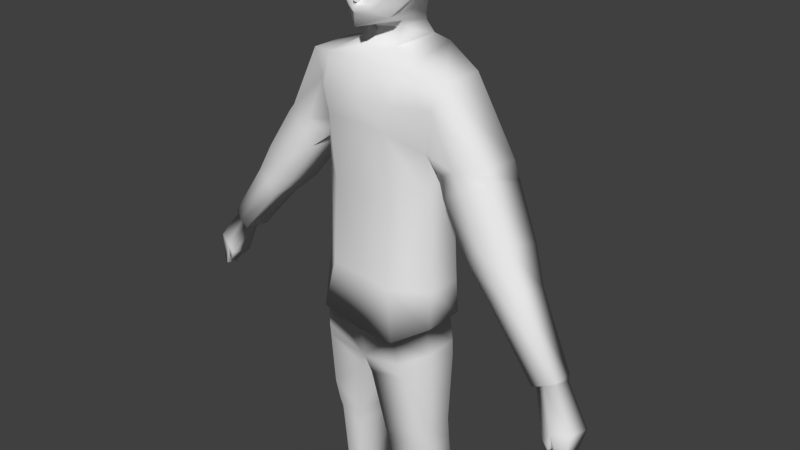 # Source: will.blend  (saved by Blender 2.72.0; exported with 4.5.12 LTS)
import bpy
from mathutils import Matrix  # noqa: F401  (used for matrix-valued properties, if any)

bpy.ops.wm.read_factory_settings(use_empty=True)
scene = bpy.context.scene
scene.name = 'Scene'

# ---- collections
col_collection_1 = bpy.data.collections.new('Collection 1'); scene.collection.children.link(col_collection_1)

# ---- materials (node trees are filled in below, after node groups)
mat_material = bpy.data.materials.new('Material')
mat_material.alpha_threshold = 0.0
mat_material.use_transparent_shadow = False
mat_material.roughness = 0.5
mat_material.line_color = (0.0, 0.0, 0.0, 1.0)

# ---- material node trees

# ---- world
world_world = bpy.data.worlds.new('World'); scene.world = world_world
world_world.color = (0.05088, 0.05088, 0.05088)
world_world.use_sun_shadow = False
world_world.sun_shadow_jitter_overblur = 0.0
world_world.cycles.sampling_method = 'MANUAL'
world_world.cycles.sample_map_resolution = 256

# ---- cameras
cam_camera = bpy.data.cameras.new('Camera')
cam_camera.clip_end = 100.0
cam_camera.lens = 35.0
cam_camera.sensor_width = 32.0
cam_camera.sensor_height = 18.0
cam_camera.ortho_scale = 7.314
cam_camera.dof.focus_distance = 0.0
cam_camera.dof.aperture_fstop = 128.0

# ---- meshes
me_cube = bpy.data.meshes.new('Cube')
me_cube.from_pydata([(0.9567, 0.07487, -0.2084), (0.9986, 0.4969, -0.1603), (0.904, 0.1008, 1.0), (0.9144, 0.517, 1.048), (0.3917, 0.8686, -0.1722), (0.3694, 0.8492, 0.9871), (0.5116, -0.2323, -0.2203), (0.483, -0.1623, 0.939), (0.9942, 0.02786, -0.7059), (1.007, 0.5256, -0.6483), (0.5008, 0.977, -0.7529), (0.648, -0.3213, -0.9088), (0.9536, 0.07177, -1.129), (0.9573, 0.488, -1.08), (0.4705, 0.8686, -1.337), (0.6898, -0.2354, -1.264), (0.09231, -0.1733, -1.698), (0.9666, 0.09889, -1.348), (0.9703, 0.4836, -1.299), (0.1323, 0.8763, -1.669), (0.7313, -0.1944, -1.474), (0.4624, 0.8505, -1.567), (0.2741, -0.102, -2.593), (0.9805, 0.04857, -2.352), (0.9862, 0.3966, -2.302), (0.2827, 0.7012, -2.556), (0.7962, -0.102, -2.353), (0.6048, 0.7045, -2.254), (0.3203, -0.0549, -2.876), (0.9805, 0.1295, -2.901), (1.001, 0.4297, -2.846), (0.3004, 0.6251, -2.812), (0.7672, -0.001855, -2.894), (0.684, 0.6055, -2.841), (0.4801, 0.03654, -4.524), (0.9637, 0.2285, -4.525), (0.9233, 0.4196, -4.464), (0.4718, 0.5683, -4.526), (0.7162, 0.06963, -4.517), (0.5802, 0.5825, -4.489), (0.4765, 0.1263, -4.778), (0.9453, 0.2474, -4.779), (0.933, 0.4345, -4.779), (0.4773, 0.5743, -4.758), (0.6721, 0.572, -4.769), (0.7425, 0.1171, -4.773), (0.4693, 0.2003, -4.931), (0.9479, 0.1629, -5.017), (0.8703, 0.3993, -5.333), (0.663, 0.4591, -5.338), (0.3106, 0.2644, 2.942), (0.736, 0.2017, -4.928), (0.5017, 0.00499, -4.957), (0.9457, 0.02128, -5.097), (0.9118, -0.009286, -5.356), (0.4903, 0.04912, -5.36), (0.3262, 0.6292, 2.965), (0.6998, -0.06431, -4.954), (0.3477, 0.5956, 3.072), (0.4912, -0.2954, -5.102), (0.9176, -0.2501, -5.145), (0.8783, -0.3317, -5.355), (0.4622, -0.2984, -5.364), (0.3158, 0.2373, 3.018), (0.646, -0.3227, -5.013), (0.4039, -0.4481, -5.276), (0.9042, -0.4541, -5.207), (0.8729, -0.521, -5.368), (0.4229, -0.4868, -5.363), (0.7048, -0.4782, -5.166), (0.9715, 0.1223, -2.659), (0.681, 0.6528, -2.661), (0.7774, -0.05186, -2.68), (0.2954, -0.08451, -2.694), (0.9796, 0.43, -2.666), (0.2955, 0.6769, -2.681), (0.8504, 0.1008, 1.596), (0.8367, 0.6411, 1.644), (0.3631, 0.8686, 1.89), (0.483, -0.2323, 1.842), (0.9473, 0.05943, 2.134), (0.9467, 0.6411, 2.172), (0.3912, 0.8686, 2.354), (0.5664, -0.2323, 2.175), (1.122, 0.1008, 2.482), (1.129, 0.6411, 2.52), (0.4794, 0.8686, 2.705), (0.5992, -0.08376, 2.561), (0.3036, 0.781, 2.785), (0.3181, 0.1646, 2.737), (1.041, 0.1155, 1.348), (1.07, 0.6558, 1.389), (1.293, 0.07417, 1.502), (1.322, 0.6558, 1.526), (1.672, 0.1155, 1.591), (1.706, 0.6558, 1.61), (1.197, 0.03348, 1.148), (1.218, 0.5684, 1.06), (1.418, 0.04153, 1.348), (1.442, 0.6126, 1.234), (1.775, 0.1196, 1.488), (1.805, 0.6493, 1.379), (1.656, -0.05788, 0.5472), (1.682, 0.4307, 0.4683), (1.842, -0.05053, 0.7462), (1.872, 0.4709, 0.6438), (2.156, 0.02078, 0.9007), (2.192, 0.5045, 0.8036), (2.801, 0.1648, -0.4764), (2.742, -0.1418, -0.551), (2.642, 0.1503, -0.5367), (3.002, 0.1838, -0.3999), (2.874, -0.1385, -0.47), (3.034, -0.09695, -0.3676), (2.016, -0.08117, 0.2129), (2.031, 0.2989, 0.1502), (2.172, -0.07545, 0.3559), (2.19, 0.3302, 0.2747), (2.426, -0.01997, 0.4567), (2.447, 0.3563, 0.3791), (2.785, -0.1112, -0.5435), (2.794, 0.1025, -0.5788), (2.873, -0.108, -0.4631), (2.883, 0.1201, -0.5088), (3.015, -0.07679, -0.4065), (3.028, 0.1348, -0.4501), (3.01, -0.2568, -1.04), (3.022, 0.04541, -1.09), (3.118, -0.2629, -0.9193), (3.137, 0.06471, -0.9876), (3.336, -0.2082, -0.8466), (3.353, 0.09109, -0.9083), (3.068, -0.25, -1.167), (3.061, -0.1866, -1.193), (3.113, -0.2545, -1.137), (3.108, -0.1832, -1.179), (3.309, -0.2243, -1.313), (3.301, -0.06073, -1.347), (3.21, -0.07321, -1.329), (3.22, -0.2452, -1.298), (0.6183, -0.2763, -0.8809), (0.4772, 0.9174, -0.7773), (0.9007, 0.04759, -0.6706), (0.8898, 0.5031, -0.668), (0.3492, 0.64, 3.2), (0.3467, 0.03094, 3.085), (0.2025, -0.1039, 3.171), (0.4086, 0.7607, 3.47), (0.4677, 0.1684, 3.47), (0.4485, 0.7258, 3.747), (0.4956, 0.1865, 3.696), (0.1086, -0.09134, 3.345), (0.1899, -0.138, 3.234), (0.09392, -0.1419, 3.403), (0.1126, -0.1295, 3.297), (0.08183, -0.07163, 3.71), (0.5584, 0.07366, 4.081), (0.5146, 0.7469, 4.105), (0.4024, 0.1082, 3.193), (0.3397, 0.09546, 4.307), (0.342, 0.3763, 4.332), (0.1801, -0.1283, 3.217), (0.1683, -0.1168, 3.203), (0.1549, -0.1037, 3.192), (0.1403, -0.08946, 3.184), (0.125, -0.07456, 3.18), (0.1094, -0.05941, 3.18), (0.09396, -0.04449, 3.184), (0.0792, -0.03024, 3.191), (0.06553, -0.01709, 3.202), (-0.9567, 0.07487, -0.2084), (-0.9986, 0.4969, -0.1603), (-0.904, 0.1008, 1.0), (-0.9144, 0.517, 1.048), (-0.3917, 0.8686, -0.1722), (-0.3694, 0.8492, 0.9871), (-0.5116, -0.2323, -0.2203), (-0.483, -0.1623, 0.939), (-0.9942, 0.02786, -0.7059), (-1.007, 0.5256, -0.6483), (0.0, -0.2113, -1.462), (-0.5008, 0.977, -0.7529), (0.0, -0.2886, -1.009), (-0.648, -0.3213, -0.9088), (0.0, -0.1413, 0.939), (-0.9536, 0.07177, -1.129), (-0.9573, 0.488, -1.08), (0.0, -0.2113, -0.2203), (0.0, 0.8989, -1.434), (-0.4705, 0.8686, -1.337), (0.0, 1.021, -0.8758), (-0.6898, -0.2354, -1.264), (0.0, 0.8795, 0.9678), (0.0, 0.8989, -0.1915), (-0.09231, -0.1733, -1.698), (-0.9666, 0.09889, -1.348), (-0.9703, 0.4836, -1.299), (-0.1323, 0.8763, -1.669), (-0.7313, -0.1944, -1.474), (-0.4624, 0.8505, -1.567), (-0.2741, -0.102, -2.593), (-0.9805, 0.04857, -2.352), (-0.9862, 0.3966, -2.302), (-0.2827, 0.7012, -2.556), (-0.7962, -0.102, -2.353), (-0.6048, 0.7045, -2.254), (-0.3203, -0.0549, -2.876), (-0.9805, 0.1295, -2.901), (-1.001, 0.4297, -2.846), (-0.3004, 0.6251, -2.812), (-0.7672, -0.001855, -2.894), (-0.684, 0.6055, -2.841), (-0.4801, 0.03654, -4.524), (-0.9637, 0.2285, -4.525), (-0.9233, 0.4196, -4.464), (-0.4718, 0.5683, -4.526), (-0.7162, 0.06963, -4.517), (-0.5802, 0.5825, -4.489), (-0.4765, 0.1263, -4.778), (-0.9453, 0.2474, -4.779), (-0.933, 0.4345, -4.779), (-0.4773, 0.5743, -4.758), (-0.6721, 0.572, -4.769), (-0.7425, 0.1171, -4.773), (-0.4693, 0.2003, -4.931), (-0.9479, 0.1629, -5.017), (-0.8703, 0.3993, -5.333), (-0.663, 0.4591, -5.338), (-0.3106, 0.2644, 2.942), (-0.736, 0.2017, -4.928), (0.0, 0.6458, 3.056), (-0.5017, 0.00499, -4.957), (-0.9457, 0.02128, -5.097), (-0.9118, -0.009286, -5.356), (-0.4903, 0.04912, -5.36), (-0.3262, 0.6292, 2.965), (-0.6998, -0.06431, -4.954), (-0.3477, 0.5956, 3.072), (-0.4912, -0.2954, -5.102), (-0.9176, -0.2501, -5.145), (-0.8783, -0.3317, -5.355), (-0.4622, -0.2984, -5.364), (-0.3158, 0.2373, 3.018), (-0.646, -0.3227, -5.013), (0.0, 0.6595, 2.938), (-0.4039, -0.4481, -5.276), (-0.9042, -0.4541, -5.207), (-0.8729, -0.521, -5.368), (-0.4229, -0.4868, -5.363), (0.0, 0.1707, 2.909), (-0.7048, -0.4782, -5.166), (0.0, 0.1163, 2.954), (-0.9715, 0.1223, -2.659), (-0.681, 0.6528, -2.661), (-0.7774, -0.05186, -2.68), (-0.2954, -0.08451, -2.694), (-0.9796, 0.43, -2.666), (-0.2955, 0.6769, -2.681), (-0.8504, 0.1008, 1.596), (-0.8367, 0.6411, 1.644), (-0.3631, 0.8686, 1.89), (-0.483, -0.2323, 1.842), (0.0, -0.2113, 1.842), (0.0, 0.8989, 1.871), (-0.9473, 0.05943, 2.134), (-0.9467, 0.6411, 2.172), (-0.3912, 0.8686, 2.354), (-0.5664, -0.2323, 2.175), (0.0, -0.2113, 2.108), (0.0, 0.8989, 2.292), (-1.122, 0.1008, 2.482), (-1.129, 0.6411, 2.52), (-0.4794, 0.8686, 2.705), (-0.5992, -0.08376, 2.561), (0.0, -0.06273, 2.561), (0.0, 0.8989, 2.686), (-0.3036, 0.781, 2.785), (-0.3181, 0.1646, 2.737), (0.0, 0.07089, 2.737), (0.0, 0.8113, 2.766), (-1.041, 0.1155, 1.348), (-1.07, 0.6558, 1.389), (-1.293, 0.07417, 1.502), (-1.322, 0.6558, 1.526), (-1.672, 0.1155, 1.591), (-1.706, 0.6558, 1.61), (-1.197, 0.03348, 1.148), (-1.218, 0.5684, 1.06), (-1.418, 0.04153, 1.348), (-1.442, 0.6126, 1.234), (-1.775, 0.1196, 1.488), (-1.805, 0.6493, 1.379), (-1.656, -0.05788, 0.5472), (-1.682, 0.4307, 0.4683), (-1.842, -0.05053, 0.7462), (-1.872, 0.4709, 0.6438), (-2.156, 0.02078, 0.9007), (-2.192, 0.5045, 0.8036), (-2.801, 0.1648, -0.4764), (-2.742, -0.1418, -0.551), (-2.642, 0.1503, -0.5367), (-3.002, 0.1838, -0.3999), (-2.874, -0.1385, -0.47), (-3.034, -0.09695, -0.3676), (-2.016, -0.08117, 0.2129), (-2.031, 0.2989, 0.1502), (-2.172, -0.07545, 0.3559), (-2.19, 0.3302, 0.2747), (-2.426, -0.01997, 0.4567), (-2.447, 0.3563, 0.3791), (-2.785, -0.1112, -0.5435), (-2.794, 0.1025, -0.5788), (-2.873, -0.108, -0.4631), (-2.883, 0.1201, -0.5088), (-3.015, -0.07679, -0.4065), (-3.028, 0.1348, -0.4501), (-3.01, -0.2568, -1.04), (-3.022, 0.04541, -1.09), (-3.118, -0.2629, -0.9193), (-3.137, 0.06471, -0.9876), (-3.336, -0.2082, -0.8466), (-3.353, 0.09109, -0.9083), (-3.068, -0.25, -1.167), (-3.061, -0.1866, -1.193), (-3.113, -0.2545, -1.137), (-3.108, -0.1832, -1.179), (-3.309, -0.2243, -1.313), (-3.301, -0.06073, -1.347), (-3.21, -0.07321, -1.329), (-3.22, -0.2452, -1.298), (0.0, -0.2538, -0.9907), (0.0, -0.2543, -0.9864), (0.0, 0.9746, -0.8799), (-0.6183, -0.2763, -0.8809), (-0.4772, 0.9174, -0.7773), (-0.9007, 0.04759, -0.6706), (-0.8898, 0.5031, -0.668), (0.0, 0.6943, 3.131), (-0.3492, 0.64, 3.2), (-0.3467, 0.03094, 3.085), (0.0, -0.1917, 2.965), (0.0, -0.1818, 3.115), (-0.2025, -0.1039, 3.171), (0.0, -0.2095, 3.161), (0.0, 0.8275, 3.375), (-0.4086, 0.7607, 3.47), (0.0, -0.1399, 3.226), (0.0, -0.213, 3.271), (-0.4677, 0.1684, 3.47), (0.0, -0.12, 3.336), (0.0, -0.2422, 3.435), (0.0, 0.8742, 3.879), (-0.4485, 0.7258, 3.747), (-0.4956, 0.1865, 3.696), (0.0, -0.1266, 3.719), (-0.1086, -0.09134, 3.345), (-0.1899, -0.138, 3.234), (-0.09392, -0.1419, 3.403), (-0.1126, -0.1295, 3.297), (-0.08183, -0.07163, 3.71), (0.0, -0.1043, 4.151), (-0.5584, 0.07366, 4.081), (-0.5146, 0.7469, 4.105), (0.0, 0.789, 4.222), (-0.4024, 0.1082, 3.193), (0.0, 0.02102, 4.28), (-0.3397, 0.09546, 4.307), (-0.342, 0.3763, 4.332), (0.0, 0.6052, 4.389), (0.0, -0.1309, 3.233), (-0.1801, -0.1283, 3.217), (0.0, -0.1229, 3.242), (-0.1683, -0.1168, 3.203), (0.0, -0.1161, 3.253), (-0.1549, -0.1037, 3.192), (0.0, -0.1108, 3.266), (-0.1403, -0.08946, 3.184), (0.0, -0.1071, 3.28), (-0.125, -0.07456, 3.18), (0.0, -0.1052, 3.294), (-0.1094, -0.05941, 3.18), (0.0, -0.105, 3.309), (-0.09396, -0.04449, 3.184), (0.0, -0.1067, 3.324), (-0.0792, -0.03024, 3.191), (0.0, -0.1101, 3.338), (-0.06553, -0.01709, 3.202)], [(346, 344)], [(0, 2, 3, 1), (1, 3, 5, 4), (2, 0, 6, 7), (6, 0, 8, 11), (7, 6, 187, 184), (11, 8, 142, 140), (1, 4, 10, 9), (0, 1, 9, 8), (4, 5, 192, 193), (11, 140, 330, 331, 182), (10, 4, 193, 190), (9, 10, 141, 143), (6, 11, 182, 187), (142, 143, 13, 12), (141, 10, 190, 332), (19, 16, 22, 25), (188, 19, 21, 14), (21, 19, 25, 27), (16, 20, 26, 22), (188, 180, 16, 19), (71, 75, 31, 33), (180, 15, 20, 16), (15, 12, 17, 20), (12, 13, 18, 17), (20, 17, 23, 26), (17, 18, 24, 23), (33, 31, 37, 39), (75, 73, 28, 31), (73, 72, 32, 28), (72, 70, 29, 32), (70, 74, 30, 29), (31, 28, 34, 37), (28, 32, 38, 34), (32, 29, 35, 38), (29, 30, 36, 35), (279, 88, 56, 244), (37, 34, 40, 43), (34, 38, 45, 40), (38, 35, 41, 45), (35, 36, 42, 41), (89, 278, 249, 50), (43, 40, 46, 49), (40, 45, 51, 46), (45, 41, 47, 51), (68, 65, 69, 66, 67), (41, 42, 48, 47), (58, 63, 145, 144), (49, 46, 52, 55), (46, 51, 57, 52), (51, 47, 53, 57), (67, 61, 54, 48, 49, 55, 62, 68), (47, 48, 54, 53), (56, 50, 63, 58), (244, 56, 58, 230), (55, 52, 59, 62), (52, 57, 64, 59), (57, 53, 60, 64), (53, 54, 61, 60), (88, 89, 50, 56), (148, 158, 146), (62, 59, 65, 68), (59, 64, 69, 65), (64, 60, 66, 69), (50, 249, 251, 63), (60, 61, 67, 66), (230, 58, 144, 337), (25, 22, 73, 75), (27, 25, 75, 71), (23, 24, 74, 70), (22, 26, 72, 73), (26, 23, 70, 72), (192, 5, 78, 263), (7, 184, 262, 79), (2, 7, 79, 76), (5, 3, 77, 78), (3, 2, 76, 77), (263, 78, 82, 269), (79, 262, 268, 83), (76, 79, 83, 80), (78, 77, 81, 82), (95, 93, 99, 101), (269, 82, 86, 275), (83, 268, 274, 87), (80, 83, 87, 84), (82, 81, 85, 86), (85, 81, 93, 95), (84, 87, 86, 85), (86, 87, 89, 88), (275, 86, 88, 279), (87, 274, 278, 89), (80, 84, 94, 92), (84, 85, 95, 94), (81, 77, 91, 93), (76, 80, 92, 90), (77, 76, 90, 91), (101, 99, 105, 107), (92, 94, 100, 98), (94, 95, 101, 100), (93, 91, 97, 99), (90, 92, 98, 96), (91, 90, 96, 97), (113, 111, 125, 124), (98, 100, 106, 104), (100, 101, 107, 106), (99, 97, 103, 105), (96, 98, 104, 102), (97, 96, 102, 103), (110, 109, 120, 121), (102, 104, 116, 114), (119, 117, 108, 111), (104, 106, 118, 116), (106, 107, 119, 118), (107, 105, 117, 119), (105, 103, 115, 117), (112, 113, 124, 122), (125, 123, 129, 131), (116, 118, 113, 112), (118, 119, 111, 113), (117, 115, 110, 108), (114, 116, 112, 109), (115, 114, 109, 110), (131, 129, 138, 137), (122, 124, 130, 128), (124, 125, 131, 130), (123, 121, 127, 129), (120, 122, 128, 126), (121, 120, 126, 127), (137, 138, 139, 136), (128, 130, 136, 139), (130, 131, 137, 136), (129, 127, 133, 135), (126, 128, 134, 132), (127, 126, 132, 133), (129, 128, 139, 138), (129, 135, 134, 128), (132, 134, 135, 133), (140, 15, 180, 330), (8, 9, 143, 142), (14, 141, 332, 188), (143, 141, 14, 13), (140, 142, 12, 15), (63, 251, 340, 145), (152, 154, 151, 148), (337, 144, 147, 344), (146, 341, 343), (146, 158, 145), (343, 152, 146), (148, 146, 152), (150, 148, 155), (344, 147, 149, 351), (152, 346, 347, 154), (145, 340, 341, 146), (148, 150, 149, 147), (151, 153, 155, 148), (154, 347, 349, 151), (151, 349, 350, 153), (153, 350, 354, 155), (351, 149, 157, 363), (343, 346, 152), (149, 150, 156, 157), (150, 155, 354, 360, 156), (145, 158, 147, 144), (158, 148, 147), (365, 368, 160, 159), (363, 157, 160, 368), (157, 156, 159, 160), (156, 360, 365, 159), (42, 44, 49, 48), (49, 44, 43), (39, 37, 43, 44), (44, 42, 36, 39), (33, 39, 36, 30), (71, 33, 30, 74), (27, 71, 74, 24), (21, 27, 24, 18), (13, 14, 21, 18), (111, 108, 123, 125), (103, 102, 114, 115), (109, 112, 122, 120), (108, 110, 121, 123), (152, 346, 369, 161), (161, 369, 371, 162), (162, 371, 373, 163), (163, 373, 375, 164), (164, 375, 377, 165), (165, 377, 379, 166), (166, 379, 381, 167), (167, 381, 383, 168), (168, 383, 385, 169), (170, 171, 173, 172), (171, 174, 175, 173), (172, 177, 176, 170), (176, 183, 178, 170), (177, 184, 187, 176), (183, 333, 335, 178), (171, 179, 181, 174), (170, 178, 179, 171), (174, 193, 192, 175), (183, 182, 331, 330, 333), (181, 190, 193, 174), (179, 336, 334, 181), (176, 187, 182, 183), (335, 185, 186, 336), (334, 332, 190, 181), (197, 203, 200, 194), (188, 189, 199, 197), (199, 205, 203, 197), (194, 200, 204, 198), (188, 197, 194, 180), (253, 211, 209, 257), (180, 194, 198, 191), (191, 198, 195, 185), (185, 195, 196, 186), (198, 204, 201, 195), (195, 201, 202, 196), (211, 217, 215, 209), (257, 209, 206, 255), (255, 206, 210, 254), (254, 210, 207, 252), (252, 207, 208, 256), (209, 215, 212, 206), (206, 212, 216, 210), (210, 216, 213, 207), (207, 213, 214, 208), (279, 244, 235, 276), (215, 221, 218, 212), (212, 218, 223, 216), (216, 223, 219, 213), (213, 219, 220, 214), (277, 228, 249, 278), (221, 227, 224, 218), (218, 224, 229, 223), (223, 229, 225, 219), (248, 247, 246, 250, 245), (219, 225, 226, 220), (237, 338, 339, 242), (249, 251, 230, 244), (227, 234, 231, 224), (224, 231, 236, 229), (229, 236, 232, 225), (247, 248, 241, 234, 227, 226, 233, 240), (225, 232, 233, 226), (235, 237, 242, 228), (244, 230, 237, 235), (234, 241, 238, 231), (231, 238, 243, 236), (236, 243, 239, 232), (232, 239, 240, 233), (276, 235, 228, 277), (348, 342, 364), (241, 248, 245, 238), (238, 245, 250, 243), (243, 250, 246, 239), (228, 242, 251, 249), (239, 246, 247, 240), (230, 337, 338, 237), (203, 257, 255, 200), (205, 253, 257, 203), (201, 252, 256, 202), (200, 255, 254, 204), (204, 254, 252, 201), (192, 263, 260, 175), (177, 261, 262, 184), (172, 258, 261, 177), (175, 260, 259, 173), (173, 259, 258, 172), (263, 269, 266, 260), (261, 267, 268, 262), (258, 264, 267, 261), (260, 266, 265, 259), (285, 291, 289, 283), (269, 275, 272, 266), (267, 273, 274, 268), (264, 270, 273, 267), (266, 272, 271, 265), (271, 285, 283, 265), (270, 271, 272, 273), (274, 278, 279, 275), (278, 249, 244, 279), (272, 276, 277, 273), (275, 279, 276, 272), (273, 277, 278, 274), (264, 282, 284, 270), (270, 284, 285, 271), (265, 283, 281, 259), (258, 280, 282, 264), (259, 281, 280, 258), (291, 297, 295, 289), (282, 288, 290, 284), (284, 290, 291, 285), (283, 289, 287, 281), (280, 286, 288, 282), (281, 287, 286, 280), (303, 314, 315, 301), (288, 294, 296, 290), (290, 296, 297, 291), (289, 295, 293, 287), (286, 292, 294, 288), (287, 293, 292, 286), (300, 311, 310, 299), (292, 304, 306, 294), (309, 301, 298, 307), (294, 306, 308, 296), (296, 308, 309, 297), (297, 309, 307, 295), (295, 307, 305, 293), (302, 312, 314, 303), (315, 321, 319, 313), (306, 302, 303, 308), (308, 303, 301, 309), (307, 298, 300, 305), (304, 299, 302, 306), (305, 300, 299, 304), (321, 327, 328, 319), (312, 318, 320, 314), (314, 320, 321, 315), (313, 319, 317, 311), (310, 316, 318, 312), (311, 317, 316, 310), (327, 326, 329, 328), (318, 329, 326, 320), (320, 326, 327, 321), (319, 325, 323, 317), (316, 322, 324, 318), (317, 323, 322, 316), (319, 328, 329, 318), (319, 318, 324, 325), (322, 323, 325, 324), (333, 330, 180, 191), (178, 335, 336, 179), (189, 188, 332, 334), (336, 186, 189, 334), (333, 191, 185, 335), (242, 339, 340, 251), (251, 340, 337, 230), (356, 348, 355, 358), (337, 344, 345, 338), (342, 343, 341), (342, 339, 364), (343, 342, 356), (348, 356, 342), (353, 359, 348), (344, 351, 352, 345), (356, 358, 347, 346), (339, 342, 341, 340), (348, 345, 352, 353), (355, 348, 359, 357), (358, 355, 349, 347), (355, 357, 350, 349), (357, 359, 354, 350), (351, 363, 362, 352), (343, 356, 346), (352, 362, 361, 353), (354, 360, 363, 351), (353, 361, 360, 354, 359), (360, 365, 368, 363), (339, 338, 345, 364), (364, 345, 348), (365, 366, 367, 368), (363, 368, 367, 362), (362, 367, 366, 361), (361, 366, 365, 360), (220, 226, 227, 222), (227, 221, 222), (217, 222, 221, 215), (222, 217, 214, 220), (211, 208, 214, 217), (253, 256, 208, 211), (205, 202, 256, 253), (199, 196, 202, 205), (186, 196, 199, 189), (301, 315, 313, 298), (293, 305, 304, 292), (299, 310, 312, 302), (298, 313, 311, 300), (356, 370, 369, 346), (370, 372, 371, 369), (372, 374, 373, 371), (374, 376, 375, 373), (376, 378, 377, 375), (378, 380, 379, 377), (380, 382, 381, 379), (382, 384, 383, 381), (384, 386, 385, 383)])
me_cube.polygons.foreach_set('use_smooth', [True] * 384)
_uv = me_cube.uv_layers.new(name='UVMap')
_uv.uv.foreach_set('vector', [0.6497, 0.5007, 0.6451, 0.6054, 0.646, 0.6095, 0.6533, 0.5049, 0.3601, 0.5109, 0.3676, 0.6187, 0.4162, 0.6132, 0.4142, 0.5098, 0.6451, 0.6054, 0.6497, 0.5007, 0.6111, 0.4997, 0.6086, 0.6001, 0.6111, 0.4997, 0.6497, 0.5007, 0.6529, 0.4577, 0.6229, 0.4401, 0.6086, 0.6001, 0.6111, 0.4997, 0.567, 0.4997, 0.5646, 0.6001, 0.3914, 0.4441, 0.3605, 0.4622, 0.3688, 0.4654, 0.394, 0.4466, 0.3601, 0.5109, 0.4142, 0.5098, 0.4045, 0.458, 0.3594, 0.4673, 0.6497, 0.5007, 0.6533, 0.5049, 0.654, 0.4627, 0.6529, 0.4577, 0.4142, 0.5098, 0.4162, 0.6132, 0.4459, 0.6115, 0.4452, 0.5081, 0.3914, 0.4441, 0.394, 0.4466, 0.452, 0.4368, 0.452, 0.4372, 0.4523, 0.4352, 0.4045, 0.458, 0.4142, 0.5098, 0.4452, 0.5081, 0.4457, 0.447, 0.3594, 0.4673, 0.4045, 0.458, 0.4066, 0.4558, 0.3698, 0.4656, 0.6111, 0.4997, 0.6229, 0.4401, 0.5638, 0.4315, 0.567, 0.4997, 0.3688, 0.4654, 0.3698, 0.4656, 0.3638, 0.4288, 0.3641, 0.4245, 0.4066, 0.4558, 0.4045, 0.458, 0.4457, 0.447, 0.4459, 0.4467, 0.4374, 0.3763, 0.4409, 0.3737, 0.4247, 0.2939, 0.4239, 0.2971, 0.4462, 0.3973, 0.4374, 0.3763, 0.4079, 0.3854, 0.4072, 0.4059, 0.4079, 0.3854, 0.4374, 0.3763, 0.4239, 0.2971, 0.3952, 0.3241, 0.5748, 0.3718, 0.6301, 0.3912, 0.6358, 0.3151, 0.5906, 0.2943, 0.4462, 0.3973, 0.4465, 0.3947, 0.4409, 0.3737, 0.4374, 0.3763, 0.3884, 0.2878, 0.4228, 0.286, 0.4224, 0.2743, 0.3881, 0.2717, 0.5694, 0.3922, 0.6266, 0.4094, 0.6301, 0.3912, 0.5748, 0.3718, 0.6266, 0.4094, 0.6494, 0.4211, 0.6505, 0.4021, 0.6301, 0.3912, 0.3641, 0.4245, 0.3638, 0.4288, 0.3626, 0.4093, 0.3629, 0.4049, 0.6301, 0.3912, 0.6505, 0.4021, 0.6517, 0.3152, 0.6358, 0.3151, 0.3629, 0.4049, 0.3626, 0.4093, 0.3612, 0.3198, 0.3617, 0.3153, 0.3881, 0.2717, 0.4224, 0.2743, 0.4071, 0.1214, 0.3974, 0.1247, 0.4228, 0.286, 0.4228, 0.2848, 0.4206, 0.2686, 0.4224, 0.2743, 0.5924, 0.2855, 0.6341, 0.2867, 0.6333, 0.2683, 0.5946, 0.2698, 0.6341, 0.2867, 0.6509, 0.2886, 0.6517, 0.2676, 0.6333, 0.2683, 0.3625, 0.2879, 0.3618, 0.2873, 0.3599, 0.2712, 0.3617, 0.2663, 0.4224, 0.2743, 0.4206, 0.2686, 0.4063, 0.1216, 0.4071, 0.1214, 0.5946, 0.2698, 0.6333, 0.2683, 0.6288, 0.1277, 0.6084, 0.1271, 0.6333, 0.2683, 0.6517, 0.2676, 0.6503, 0.127, 0.6288, 0.1277, 0.3617, 0.2663, 0.3599, 0.2712, 0.3668, 0.1269, 0.3632, 0.1215, 0.4455, 0.7719, 0.4221, 0.7736, 0.4201, 0.7897, 0.4485, 0.7873, 0.4071, 0.1214, 0.4063, 0.1216, 0.4066, 0.09889, 0.4066, 0.1007, 0.6084, 0.1271, 0.6288, 0.1277, 0.6311, 0.1056, 0.6081, 0.1051, 0.6288, 0.1277, 0.6503, 0.127, 0.6487, 0.105, 0.6311, 0.1056, 0.3632, 0.1215, 0.3668, 0.1269, 0.3659, 0.09879, 0.3648, 0.09879, 0.5944, 0.7557, 0.5638, 0.7557, 0.567, 0.7707, 0.5937, 0.7735, 0.4066, 0.1007, 0.4066, 0.09889, 0.4073, 0.08525, 0.39, 0.04898, 0.6081, 0.1051, 0.6311, 0.1056, 0.6306, 0.09218, 0.6075, 0.09187, 0.6311, 0.1056, 0.6487, 0.105, 0.6489, 0.08447, 0.6306, 0.09218, 0.6034, 0.05445, 0.6018, 0.06203, 0.6279, 0.07158, 0.6451, 0.06802, 0.6424, 0.05406, 0.3648, 0.09879, 0.3659, 0.09879, 0.3715, 0.04937, 0.3646, 0.07762, 0.4181, 0.7992, 0.421, 0.7944, 0.4182, 0.8005, 0.418, 0.8106, 0.39, 0.04898, 0.4073, 0.08525, 0.4044, 0.08294, 0.4054, 0.04699, 0.6075, 0.09187, 0.6306, 0.09218, 0.6274, 0.08989, 0.6103, 0.08963, 0.6306, 0.09218, 0.6489, 0.08447, 0.6487, 0.07752, 0.6274, 0.08989, 0.3713, 0.04629, 0.3708, 0.04743, 0.3678, 0.04738, 0.3715, 0.04937, 0.39, 0.04898, 0.4054, 0.04699, 0.4079, 0.04662, 0.4114, 0.04669, 0.3646, 0.07762, 0.3715, 0.04937, 0.3678, 0.04738, 0.3648, 0.07046, 0.4201, 0.7897, 0.4214, 0.7876, 0.421, 0.7944, 0.4181, 0.7992, 0.4485, 0.7873, 0.4201, 0.7897, 0.4181, 0.7992, 0.4486, 0.7978, 0.4054, 0.04699, 0.4044, 0.08294, 0.4053, 0.06997, 0.4079, 0.04662, 0.6103, 0.08963, 0.6274, 0.08989, 0.6228, 0.08477, 0.6094, 0.07704, 0.6274, 0.08989, 0.6487, 0.07752, 0.6463, 0.07336, 0.6228, 0.08477, 0.6487, 0.07752, 0.6458, 0.05513, 0.6429, 0.05517, 0.6463, 0.07336, 0.4221, 0.7736, 0.4208, 0.7693, 0.4214, 0.7876, 0.4201, 0.7897, 0.6101, 0.8192, 0.6017, 0.7953, 0.5844, 0.7934, 0.4079, 0.04662, 0.4053, 0.06997, 0.4131, 0.05449, 0.4114, 0.04669, 0.6094, 0.07704, 0.6228, 0.08477, 0.6279, 0.07158, 0.6018, 0.06203, 0.6228, 0.08477, 0.6463, 0.07336, 0.6451, 0.06802, 0.6279, 0.07158, 0.5937, 0.7735, 0.567, 0.7707, 0.5674, 0.7745, 0.5942, 0.7801, 0.3673, 0.06618, 0.3708, 0.04743, 0.3713, 0.04629, 0.3685, 0.06067, 0.4486, 0.7978, 0.4181, 0.7992, 0.418, 0.8106, 0.4494, 0.8045, 0.4239, 0.2971, 0.4247, 0.2939, 0.4228, 0.2848, 0.4228, 0.286, 0.3952, 0.3241, 0.4239, 0.2971, 0.4228, 0.286, 0.3884, 0.2878, 0.3617, 0.3153, 0.3612, 0.3198, 0.3618, 0.2873, 0.3625, 0.2879, 0.5906, 0.2943, 0.6358, 0.3151, 0.6341, 0.2867, 0.5924, 0.2855, 0.6358, 0.3151, 0.6517, 0.3152, 0.6509, 0.2886, 0.6341, 0.2867, 0.4459, 0.6115, 0.4162, 0.6132, 0.4168, 0.6938, 0.4465, 0.6921, 0.6086, 0.6001, 0.5646, 0.6001, 0.5646, 0.6783, 0.6086, 0.6783, 0.6451, 0.6054, 0.6086, 0.6001, 0.6086, 0.6783, 0.6405, 0.6569, 0.4162, 0.6132, 0.3676, 0.6187, 0.3745, 0.6718, 0.4168, 0.6938, 0.3676, 0.6187, 0.3685, 0.6144, 0.3733, 0.6676, 0.3745, 0.6718, 0.4465, 0.6921, 0.4168, 0.6938, 0.4143, 0.7352, 0.4465, 0.7297, 0.6086, 0.6783, 0.5646, 0.6783, 0.5646, 0.7013, 0.6159, 0.7071, 0.6405, 0.6569, 0.6086, 0.6783, 0.6159, 0.7071, 0.6488, 0.7036, 0.4168, 0.6938, 0.3745, 0.6718, 0.3647, 0.719, 0.4143, 0.7352, 0.297, 0.6688, 0.3312, 0.6614, 0.3205, 0.6353, 0.2881, 0.6482, 0.4465, 0.7297, 0.4143, 0.7352, 0.4064, 0.7665, 0.4455, 0.7648, 0.6159, 0.7071, 0.5646, 0.7013, 0.5646, 0.7405, 0.6187, 0.7405, 0.6488, 0.7036, 0.6159, 0.7071, 0.6187, 0.7405, 0.664, 0.7337, 0.4143, 0.7352, 0.3647, 0.719, 0.3484, 0.75, 0.4064, 0.7665, 0.3484, 0.75, 0.3647, 0.719, 0.3312, 0.6614, 0.297, 0.6688, 0.664, 0.7337, 0.6187, 0.7405, 0.6083, 0.753, 0.6646, 0.737, 0.6083, 0.753, 0.6187, 0.7405, 0.5944, 0.7557, 0.5931, 0.7599, 0.4455, 0.7648, 0.4064, 0.7665, 0.4221, 0.7736, 0.4455, 0.7719, 0.6187, 0.7405, 0.5646, 0.7405, 0.5638, 0.7557, 0.5944, 0.7557, 0.6488, 0.7036, 0.664, 0.7337, 0.7116, 0.6565, 0.6788, 0.6488, 0.664, 0.7337, 0.6646, 0.737, 0.7145, 0.6581, 0.7116, 0.6565, 0.3647, 0.719, 0.3745, 0.6718, 0.3537, 0.6491, 0.3312, 0.6614, 0.6405, 0.6569, 0.6488, 0.7036, 0.6788, 0.6488, 0.657, 0.6355, 0.3745, 0.6718, 0.3733, 0.6676, 0.3563, 0.6454, 0.3537, 0.6491, 0.2881, 0.6482, 0.3205, 0.6353, 0.2821, 0.5826, 0.2536, 0.5969, 0.6788, 0.6488, 0.7116, 0.6565, 0.7205, 0.6476, 0.6896, 0.6355, 0.7116, 0.6565, 0.7145, 0.6581, 0.7231, 0.6382, 0.7205, 0.6476, 0.3312, 0.6614, 0.3537, 0.6491, 0.3405, 0.6197, 0.3205, 0.6353, 0.657, 0.6355, 0.6788, 0.6488, 0.6896, 0.6355, 0.6705, 0.6182, 0.3537, 0.6491, 0.3563, 0.6454, 0.3423, 0.6276, 0.3405, 0.6197, 0.1785, 0.4924, 0.1813, 0.4895, 0.1791, 0.485, 0.1801, 0.4889, 0.6896, 0.6355, 0.7205, 0.6476, 0.7535, 0.5968, 0.7263, 0.5834, 0.2908, 0.658, 0.2881, 0.6482, 0.2536, 0.5969, 0.2568, 0.6055, 0.3205, 0.6353, 0.3405, 0.6197, 0.2991, 0.567, 0.2821, 0.5826, 0.6705, 0.6182, 0.6896, 0.6355, 0.7263, 0.5834, 0.7102, 0.5662, 0.6723, 0.6106, 0.6705, 0.6182, 0.7102, 0.5662, 0.7124, 0.5593, 0.7956, 0.4723, 0.8042, 0.4711, 0.808, 0.4717, 0.8087, 0.4687, 0.7102, 0.5662, 0.7263, 0.5834, 0.7549, 0.5496, 0.7414, 0.5372, 0.2308, 0.559, 0.2538, 0.5497, 0.1992, 0.4827, 0.1813, 0.4895, 0.7263, 0.5834, 0.7535, 0.5968, 0.7768, 0.5583, 0.7549, 0.5496, 0.2568, 0.6055, 0.2536, 0.5969, 0.2308, 0.559, 0.2328, 0.5659, 0.2536, 0.5969, 0.2821, 0.5826, 0.2538, 0.5497, 0.2308, 0.559, 0.2821, 0.5826, 0.2991, 0.567, 0.268, 0.5386, 0.2538, 0.5497, 0.1927, 0.4833, 0.1785, 0.4924, 0.1801, 0.4889, 0.1929, 0.4839, 0.1791, 0.485, 0.192, 0.4798, 0.1693, 0.4371, 0.15, 0.4442, 0.7549, 0.5496, 0.7768, 0.5583, 0.8295, 0.487, 0.8157, 0.4781, 0.2328, 0.5659, 0.2308, 0.559, 0.1813, 0.4895, 0.1785, 0.4924, 0.2538, 0.5497, 0.268, 0.5386, 0.2134, 0.4773, 0.1992, 0.4827, 0.7414, 0.5372, 0.7549, 0.5496, 0.8157, 0.4781, 0.8042, 0.4711, 0.7427, 0.5318, 0.7414, 0.5372, 0.8042, 0.4711, 0.7956, 0.4723, 0.15, 0.4442, 0.1693, 0.4371, 0.1627, 0.4066, 0.1546, 0.405, 0.8156, 0.4787, 0.8279, 0.4836, 0.8556, 0.4455, 0.8368, 0.4392, 0.1801, 0.4889, 0.1791, 0.485, 0.15, 0.4442, 0.1516, 0.4496, 0.192, 0.4798, 0.1999, 0.4735, 0.1795, 0.4279, 0.1693, 0.4371, 0.808, 0.4717, 0.8156, 0.4787, 0.8368, 0.4392, 0.8275, 0.4287, 0.1999, 0.4735, 0.2007, 0.4767, 0.1806, 0.4324, 0.1795, 0.4279, 0.1546, 0.405, 0.1627, 0.4066, 0.1619, 0.4094, 0.1539, 0.408, 0.8368, 0.4392, 0.8556, 0.4455, 0.8534, 0.4051, 0.8456, 0.4064, 0.1516, 0.4496, 0.15, 0.4442, 0.1546, 0.405, 0.1539, 0.408, 0.1693, 0.4371, 0.1795, 0.4279, 0.176, 0.4187, 0.1719, 0.42, 0.8275, 0.4287, 0.8368, 0.4392, 0.8363, 0.4203, 0.8325, 0.4178, 0.1795, 0.4279, 0.1806, 0.4324, 0.1754, 0.4211, 0.176, 0.4187, 0.1693, 0.4371, 0.171, 0.4432, 0.1619, 0.4094, 0.1627, 0.4066, 0.1693, 0.4371, 0.1719, 0.42, 0.1715, 0.4237, 0.171, 0.4432, 0.1754, 0.4211, 0.1715, 0.4237, 0.1719, 0.42, 0.176, 0.4187, 0.6204, 0.4425, 0.6266, 0.4094, 0.5694, 0.3922, 0.5641, 0.433, 0.3605, 0.4622, 0.3594, 0.4673, 0.3698, 0.4656, 0.3688, 0.4654, 0.4072, 0.4059, 0.4066, 0.4558, 0.4459, 0.4467, 0.4462, 0.3973, 0.3698, 0.4656, 0.4066, 0.4558, 0.4072, 0.4059, 0.3638, 0.4288, 0.6204, 0.4425, 0.6448, 0.4607, 0.6494, 0.4211, 0.6266, 0.4094, 0.5942, 0.7801, 0.5674, 0.7745, 0.5678, 0.7755, 0.5968, 0.7859, 0.5833, 0.7988, 0.5766, 0.8042, 0.5762, 0.8084, 0.6101, 0.8192, 0.4494, 0.8045, 0.418, 0.8106, 0.4127, 0.8347, 0.4482, 0.8263, 0.5875, 0.7948, 0.5672, 0.7899, 0.567, 0.7935, 0.5844, 0.7934, 0.6017, 0.7953, 0.5968, 0.7859, 0.5666, 0.7924, 0.5833, 0.7988, 0.5844, 0.7934, 0.6101, 0.8192, 0.5844, 0.7934, 0.5833, 0.7988, 0.6097, 0.8388, 0.6101, 0.8192, 0.5739, 0.84, 0.4482, 0.8263, 0.4127, 0.8347, 0.4147, 0.8595, 0.4484, 0.8712, 0.5833, 0.7988, 0.5666, 0.7981, 0.5672, 0.802, 0.5766, 0.8042, 0.5968, 0.7859, 0.5678, 0.7755, 0.5666, 0.7885, 0.5844, 0.7934, 0.4045, 0.8347, 0.4049, 0.8549, 0.4147, 0.8595, 0.4127, 0.8347, 0.5762, 0.8084, 0.575, 0.8134, 0.5739, 0.84, 0.6101, 0.8192, 0.5766, 0.8042, 0.5672, 0.802, 0.5675, 0.8076, 0.5762, 0.8084, 0.5762, 0.8084, 0.5675, 0.8076, 0.5677, 0.8162, 0.575, 0.8134, 0.575, 0.8134, 0.5677, 0.8162, 0.5669, 0.8408, 0.5739, 0.84, 0.4484, 0.8712, 0.4147, 0.8595, 0.4033, 0.8914, 0.4472, 0.9018, 0.5666, 0.7924, 0.5666, 0.7981, 0.5833, 0.7988, 0.4147, 0.8595, 0.4049, 0.8549, 0.3993, 0.8893, 0.4033, 0.8914, 0.6097, 0.8388, 0.5739, 0.84, 0.5669, 0.8408, 0.5676, 0.8782, 0.6152, 0.8721, 0.4182, 0.8005, 0.4133, 0.8101, 0.4127, 0.8347, 0.418, 0.8106, 0.4133, 0.8101, 0.4045, 0.8347, 0.4127, 0.8347, 0.5672, 0.8893, 0.5681, 0.8988, 0.5964, 0.8938, 0.5962, 0.8917, 0.4472, 0.9018, 0.4033, 0.8914, 0.4186, 0.9116, 0.4478, 0.9167, 0.6114, 0.8742, 0.6152, 0.8721, 0.5962, 0.8917, 0.5964, 0.8938, 0.6152, 0.8721, 0.5676, 0.8782, 0.5672, 0.8893, 0.5962, 0.8917, 0.3659, 0.09879, 0.3892, 0.09969, 0.39, 0.04898, 0.3715, 0.04937, 0.39, 0.04898, 0.3892, 0.09969, 0.4066, 0.1007, 0.3974, 0.1247, 0.4071, 0.1214, 0.4066, 0.1007, 0.3892, 0.09969, 0.3892, 0.09969, 0.3659, 0.09879, 0.3668, 0.1269, 0.3974, 0.1247, 0.3881, 0.2717, 0.3974, 0.1247, 0.3668, 0.1269, 0.3599, 0.2712, 0.3884, 0.2878, 0.3881, 0.2717, 0.3599, 0.2712, 0.3618, 0.2873, 0.3952, 0.3241, 0.3884, 0.2878, 0.3618, 0.2873, 0.3612, 0.3198, 0.4079, 0.3854, 0.3952, 0.3241, 0.3612, 0.3198, 0.3626, 0.4093, 0.3638, 0.4288, 0.4072, 0.4059, 0.4079, 0.3854, 0.3626, 0.4093, 0.1813, 0.4895, 0.1992, 0.4827, 0.192, 0.4798, 0.1791, 0.485, 0.7124, 0.5593, 0.7102, 0.5662, 0.7414, 0.5372, 0.7427, 0.5318, 0.2046, 0.476, 0.1927, 0.4833, 0.1929, 0.4839, 0.2007, 0.4767, 0.1992, 0.4827, 0.2134, 0.4773, 0.1999, 0.4735, 0.192, 0.4798, 0.5833, 0.7988, 0.5666, 0.7981, 0.5666, 0.7981, 0.5833, 0.7988, 0.5833, 0.7988, 0.5666, 0.7981, 0.5666, 0.7981, 0.5833, 0.7988, 0.5833, 0.7988, 0.5666, 0.7981, 0.5666, 0.7981, 0.5833, 0.7988, 0.5833, 0.7988, 0.5666, 0.7981, 0.5666, 0.7981, 0.5833, 0.7988, 0.5833, 0.7988, 0.5666, 0.7981, 0.5666, 0.7981, 0.5833, 0.7988, 0.5833, 0.7988, 0.5666, 0.7981, 0.5666, 0.7981, 0.5833, 0.7988, 0.5833, 0.7988, 0.5666, 0.7981, 0.5666, 0.7981, 0.5833, 0.7988, 0.5833, 0.7988, 0.5666, 0.7981, 0.5666, 0.7981, 0.5833, 0.7988, 0.5833, 0.7988, 0.5666, 0.7981, 0.5666, 0.7981, 0.5833, 0.7988, 0.6497, 0.5007, 0.6533, 0.5049, 0.646, 0.6095, 0.6451, 0.6054, 0.3601, 0.5109, 0.4142, 0.5098, 0.4162, 0.6132, 0.3676, 0.6187, 0.6451, 0.6054, 0.6086, 0.6001, 0.6111, 0.4997, 0.6497, 0.5007, 0.6111, 0.4997, 0.6229, 0.4401, 0.6529, 0.4577, 0.6497, 0.5007, 0.6086, 0.6001, 0.5646, 0.6001, 0.567, 0.4997, 0.6111, 0.4997, 0.3914, 0.4441, 0.394, 0.4466, 0.3688, 0.4654, 0.3605, 0.4622, 0.3601, 0.5109, 0.3594, 0.4673, 0.4045, 0.458, 0.4142, 0.5098, 0.6497, 0.5007, 0.6529, 0.4577, 0.654, 0.4627, 0.6533, 0.5049, 0.4142, 0.5098, 0.4452, 0.5081, 0.4459, 0.6115, 0.4162, 0.6132, 0.3914, 0.4441, 0.4523, 0.4352, 0.452, 0.4372, 0.452, 0.4368, 0.394, 0.4466, 0.4045, 0.458, 0.4457, 0.447, 0.4452, 0.5081, 0.4142, 0.5098, 0.3594, 0.4673, 0.3698, 0.4656, 0.4066, 0.4558, 0.4045, 0.458, 0.6111, 0.4997, 0.567, 0.4997, 0.5638, 0.4315, 0.6229, 0.4401, 0.3688, 0.4654, 0.3641, 0.4245, 0.3638, 0.4288, 0.3698, 0.4656, 0.4066, 0.4558, 0.4459, 0.4467, 0.4457, 0.447, 0.4045, 0.458, 0.4374, 0.3763, 0.4239, 0.2971, 0.4247, 0.2939, 0.4409, 0.3737, 0.4462, 0.3973, 0.4072, 0.4059, 0.4079, 0.3854, 0.4374, 0.3763, 0.4079, 0.3854, 0.3952, 0.3241, 0.4239, 0.2971, 0.4374, 0.3763, 0.5748, 0.3718, 0.5906, 0.2943, 0.6358, 0.3151, 0.6301, 0.3912, 0.4462, 0.3973, 0.4374, 0.3763, 0.4409, 0.3737, 0.4465, 0.3947, 0.3884, 0.2878, 0.3881, 0.2717, 0.4224, 0.2743, 0.4228, 0.286, 0.5694, 0.3922, 0.5748, 0.3718, 0.6301, 0.3912, 0.6266, 0.4094, 0.6266, 0.4094, 0.6301, 0.3912, 0.6505, 0.4021, 0.6494, 0.4211, 0.3641, 0.4245, 0.3629, 0.4049, 0.3626, 0.4093, 0.3638, 0.4288, 0.6301, 0.3912, 0.6358, 0.3151, 0.6517, 0.3152, 0.6505, 0.4021, 0.3629, 0.4049, 0.3617, 0.3153, 0.3612, 0.3198, 0.3626, 0.4093, 0.3881, 0.2717, 0.3974, 0.1247, 0.4071, 0.1214, 0.4224, 0.2743, 0.4228, 0.286, 0.4224, 0.2743, 0.4206, 0.2686, 0.4228, 0.2848, 0.5924, 0.2855, 0.5946, 0.2698, 0.6333, 0.2683, 0.6341, 0.2867, 0.6341, 0.2867, 0.6333, 0.2683, 0.6517, 0.2676, 0.6509, 0.2886, 0.3625, 0.2879, 0.3617, 0.2663, 0.3599, 0.2712, 0.3618, 0.2873, 0.4224, 0.2743, 0.4071, 0.1214, 0.4063, 0.1216, 0.4206, 0.2686, 0.5946, 0.2698, 0.6084, 0.1271, 0.6288, 0.1277, 0.6333, 0.2683, 0.6333, 0.2683, 0.6288, 0.1277, 0.6503, 0.127, 0.6517, 0.2676, 0.3617, 0.2663, 0.3632, 0.1215, 0.3668, 0.1269, 0.3599, 0.2712, 0.4455, 0.7719, 0.4485, 0.7873, 0.4201, 0.7897, 0.4221, 0.7736, 0.4071, 0.1214, 0.4066, 0.1007, 0.4066, 0.09889, 0.4063, 0.1216, 0.6084, 0.1271, 0.6081, 0.1051, 0.6311, 0.1056, 0.6288, 0.1277, 0.6288, 0.1277, 0.6311, 0.1056, 0.6487, 0.105, 0.6503, 0.127, 0.3632, 0.1215, 0.3648, 0.09879, 0.3659, 0.09879, 0.3668, 0.1269, 0.5944, 0.7557, 0.5937, 0.7735, 0.567, 0.7707, 0.5638, 0.7557, 0.4066, 0.1007, 0.39, 0.04898, 0.4073, 0.08525, 0.4066, 0.09889, 0.6081, 0.1051, 0.6075, 0.09187, 0.6306, 0.09218, 0.6311, 0.1056, 0.6311, 0.1056, 0.6306, 0.09218, 0.6489, 0.08447, 0.6487, 0.105, 0.6034, 0.05445, 0.6424, 0.05406, 0.6451, 0.06802, 0.6279, 0.07158, 0.6018, 0.06203, 0.3648, 0.09879, 0.3646, 0.07762, 0.3715, 0.04937, 0.3659, 0.09879, 0.4181, 0.7992, 0.418, 0.8106, 0.4182, 0.8005, 0.421, 0.7944, 0.4489, 0.7847, 0.4486, 0.7887, 0.4486, 0.7978, 0.4485, 0.7873, 0.39, 0.04898, 0.4054, 0.04699, 0.4044, 0.08294, 0.4073, 0.08525, 0.6075, 0.09187, 0.6103, 0.08963, 0.6274, 0.08989, 0.6306, 0.09218, 0.6306, 0.09218, 0.6274, 0.08989, 0.6487, 0.07752, 0.6489, 0.08447, 0.3713, 0.04629, 0.4114, 0.04669, 0.4079, 0.04662, 0.4054, 0.04699, 0.39, 0.04898, 0.3715, 0.04937, 0.3678, 0.04738, 0.3708, 0.04743, 0.3646, 0.07762, 0.3648, 0.07046, 0.3678, 0.04738, 0.3715, 0.04937, 0.4201, 0.7897, 0.4181, 0.7992, 0.421, 0.7944, 0.4214, 0.7876, 0.4485, 0.7873, 0.4486, 0.7978, 0.4181, 0.7992, 0.4201, 0.7897, 0.4054, 0.04699, 0.4079, 0.04662, 0.4053, 0.06997, 0.4044, 0.08294, 0.6103, 0.08963, 0.6094, 0.07704, 0.6228, 0.08477, 0.6274, 0.08989, 0.6274, 0.08989, 0.6228, 0.08477, 0.6463, 0.07336, 0.6487, 0.07752, 0.6487, 0.07752, 0.6463, 0.07336, 0.6429, 0.05517, 0.6458, 0.05513, 0.4221, 0.7736, 0.4201, 0.7897, 0.4214, 0.7876, 0.4208, 0.7693, 0.6101, 0.8192, 0.5844, 0.7934, 0.6017, 0.7953, 0.4079, 0.04662, 0.4114, 0.04669, 0.4131, 0.05449, 0.4053, 0.06997, 0.6094, 0.07704, 0.6018, 0.06203, 0.6279, 0.07158, 0.6228, 0.08477, 0.6228, 0.08477, 0.6279, 0.07158, 0.6451, 0.06802, 0.6463, 0.07336, 0.5937, 0.7735, 0.5942, 0.7801, 0.5674, 0.7745, 0.567, 0.7707, 0.3673, 0.06618, 0.3685, 0.06067, 0.3713, 0.04629, 0.3708, 0.04743, 0.4486, 0.7978, 0.4494, 0.8045, 0.418, 0.8106, 0.4181, 0.7992, 0.4239, 0.2971, 0.4228, 0.286, 0.4228, 0.2848, 0.4247, 0.2939, 0.3952, 0.3241, 0.3884, 0.2878, 0.4228, 0.286, 0.4239, 0.2971, 0.3617, 0.3153, 0.3625, 0.2879, 0.3618, 0.2873, 0.3612, 0.3198, 0.5906, 0.2943, 0.5924, 0.2855, 0.6341, 0.2867, 0.6358, 0.3151, 0.6358, 0.3151, 0.6341, 0.2867, 0.6509, 0.2886, 0.6517, 0.3152, 0.4459, 0.6115, 0.4465, 0.6921, 0.4168, 0.6938, 0.4162, 0.6132, 0.6086, 0.6001, 0.6086, 0.6783, 0.5646, 0.6783, 0.5646, 0.6001, 0.6451, 0.6054, 0.6405, 0.6569, 0.6086, 0.6783, 0.6086, 0.6001, 0.4162, 0.6132, 0.4168, 0.6938, 0.3745, 0.6718, 0.3676, 0.6187, 0.3676, 0.6187, 0.3745, 0.6718, 0.3733, 0.6676, 0.3685, 0.6144, 0.4465, 0.6921, 0.4465, 0.7297, 0.4143, 0.7352, 0.4168, 0.6938, 0.6086, 0.6783, 0.6159, 0.7071, 0.5646, 0.7013, 0.5646, 0.6783, 0.6405, 0.6569, 0.6488, 0.7036, 0.6159, 0.7071, 0.6086, 0.6783, 0.4168, 0.6938, 0.4143, 0.7352, 0.3647, 0.719, 0.3745, 0.6718, 0.297, 0.6688, 0.2881, 0.6482, 0.3205, 0.6353, 0.3312, 0.6614, 0.4465, 0.7297, 0.4455, 0.7648, 0.4064, 0.7665, 0.4143, 0.7352, 0.6159, 0.7071, 0.6187, 0.7405, 0.5646, 0.7405, 0.5646, 0.7013, 0.6488, 0.7036, 0.664, 0.7337, 0.6187, 0.7405, 0.6159, 0.7071, 0.4143, 0.7352, 0.4064, 0.7665, 0.3484, 0.75, 0.3647, 0.719, 0.3484, 0.75, 0.297, 0.6688, 0.3312, 0.6614, 0.3647, 0.719, 0.664, 0.7337, 0.6646, 0.737, 0.6083, 0.753, 0.6187, 0.7405, 0.4515, 0.7537, 0.4522, 0.7693, 0.4455, 0.7719, 0.4455, 0.7648, 0.4522, 0.7693, 0.4489, 0.7847, 0.4485, 0.7873, 0.4455, 0.7719, 0.6083, 0.753, 0.5931, 0.7599, 0.5944, 0.7557, 0.6187, 0.7405, 0.4455, 0.7648, 0.4455, 0.7719, 0.4221, 0.7736, 0.4064, 0.7665, 0.6187, 0.7405, 0.5944, 0.7557, 0.5638, 0.7557, 0.5646, 0.7405, 0.6488, 0.7036, 0.6788, 0.6488, 0.7116, 0.6565, 0.664, 0.7337, 0.664, 0.7337, 0.7116, 0.6565, 0.7145, 0.6581, 0.6646, 0.737, 0.3647, 0.719, 0.3312, 0.6614, 0.3537, 0.6491, 0.3745, 0.6718, 0.6405, 0.6569, 0.657, 0.6355, 0.6788, 0.6488, 0.6488, 0.7036, 0.3745, 0.6718, 0.3537, 0.6491, 0.3563, 0.6454, 0.3733, 0.6676, 0.2881, 0.6482, 0.2536, 0.5969, 0.2821, 0.5826, 0.3205, 0.6353, 0.6788, 0.6488, 0.6896, 0.6355, 0.7205, 0.6476, 0.7116, 0.6565, 0.7116, 0.6565, 0.7205, 0.6476, 0.7231, 0.6382, 0.7145, 0.6581, 0.3312, 0.6614, 0.3205, 0.6353, 0.3405, 0.6197, 0.3537, 0.6491, 0.657, 0.6355, 0.6705, 0.6182, 0.6896, 0.6355, 0.6788, 0.6488, 0.3537, 0.6491, 0.3405, 0.6197, 0.3423, 0.6276, 0.3563, 0.6454, 0.1785, 0.4924, 0.1801, 0.4889, 0.1791, 0.485, 0.1813, 0.4895, 0.6896, 0.6355, 0.7263, 0.5834, 0.7535, 0.5968, 0.7205, 0.6476, 0.2908, 0.658, 0.2568, 0.6055, 0.2536, 0.5969, 0.2881, 0.6482, 0.3205, 0.6353, 0.2821, 0.5826, 0.2991, 0.567, 0.3405, 0.6197, 0.6705, 0.6182, 0.7102, 0.5662, 0.7263, 0.5834, 0.6896, 0.6355, 0.6723, 0.6106, 0.7124, 0.5593, 0.7102, 0.5662, 0.6705, 0.6182, 0.7956, 0.4723, 0.8087, 0.4687, 0.808, 0.4717, 0.8042, 0.4711, 0.7102, 0.5662, 0.7414, 0.5372, 0.7549, 0.5496, 0.7263, 0.5834, 0.2308, 0.559, 0.1813, 0.4895, 0.1992, 0.4827, 0.2538, 0.5497, 0.7263, 0.5834, 0.7549, 0.5496, 0.7768, 0.5583, 0.7535, 0.5968, 0.2568, 0.6055, 0.2328, 0.5659, 0.2308, 0.559, 0.2536, 0.5969, 0.2536, 0.5969, 0.2308, 0.559, 0.2538, 0.5497, 0.2821, 0.5826, 0.2821, 0.5826, 0.2538, 0.5497, 0.268, 0.5386, 0.2991, 0.567, 0.1927, 0.4833, 0.1929, 0.4839, 0.1801, 0.4889, 0.1785, 0.4924, 0.1791, 0.485, 0.15, 0.4442, 0.1693, 0.4371, 0.192, 0.4798, 0.7549, 0.5496, 0.8157, 0.4781, 0.8295, 0.487, 0.7768, 0.5583, 0.2328, 0.5659, 0.1785, 0.4924, 0.1813, 0.4895, 0.2308, 0.559, 0.2538, 0.5497, 0.1992, 0.4827, 0.2134, 0.4773, 0.268, 0.5386, 0.7414, 0.5372, 0.8042, 0.4711, 0.8157, 0.4781, 0.7549, 0.5496, 0.7427, 0.5318, 0.7956, 0.4723, 0.8042, 0.4711, 0.7414, 0.5372, 0.15, 0.4442, 0.1546, 0.405, 0.1627, 0.4066, 0.1693, 0.4371, 0.8156, 0.4787, 0.8368, 0.4392, 0.8556, 0.4455, 0.8279, 0.4836, 0.1801, 0.4889, 0.1516, 0.4496, 0.15, 0.4442, 0.1791, 0.485, 0.192, 0.4798, 0.1693, 0.4371, 0.1795, 0.4279, 0.1999, 0.4735, 0.808, 0.4717, 0.8275, 0.4287, 0.8368, 0.4392, 0.8156, 0.4787, 0.1999, 0.4735, 0.1795, 0.4279, 0.1806, 0.4324, 0.2007, 0.4767, 0.1546, 0.405, 0.1539, 0.408, 0.1619, 0.4094, 0.1627, 0.4066, 0.8368, 0.4392, 0.8456, 0.4064, 0.8534, 0.4051, 0.8556, 0.4455, 0.1516, 0.4496, 0.1539, 0.408, 0.1546, 0.405, 0.15, 0.4442, 0.1693, 0.4371, 0.1719, 0.42, 0.176, 0.4187, 0.1795, 0.4279, 0.8275, 0.4287, 0.8325, 0.4178, 0.8363, 0.4203, 0.8368, 0.4392, 0.1795, 0.4279, 0.176, 0.4187, 0.1754, 0.4211, 0.1806, 0.4324, 0.1693, 0.4371, 0.1627, 0.4066, 0.1619, 0.4094, 0.171, 0.4432, 0.1693, 0.4371, 0.171, 0.4432, 0.1715, 0.4237, 0.1719, 0.42, 0.1754, 0.4211, 0.176, 0.4187, 0.1719, 0.42, 0.1715, 0.4237, 0.6204, 0.4425, 0.5641, 0.433, 0.5694, 0.3922, 0.6266, 0.4094, 0.3605, 0.4622, 0.3688, 0.4654, 0.3698, 0.4656, 0.3594, 0.4673, 0.4072, 0.4059, 0.4462, 0.3973, 0.4459, 0.4467, 0.4066, 0.4558, 0.3698, 0.4656, 0.3638, 0.4288, 0.4072, 0.4059, 0.4066, 0.4558, 0.6204, 0.4425, 0.6266, 0.4094, 0.6494, 0.4211, 0.6448, 0.4607, 0.5942, 0.7801, 0.5968, 0.7859, 0.5678, 0.7755, 0.5674, 0.7745, 0.4486, 0.7887, 0.4482, 0.7897, 0.4494, 0.8045, 0.4486, 0.7978, 0.5833, 0.7988, 0.6101, 0.8192, 0.5762, 0.8084, 0.5766, 0.8042, 0.4494, 0.8045, 0.4482, 0.8263, 0.4127, 0.8347, 0.418, 0.8106, 0.5875, 0.7948, 0.567, 0.7935, 0.5672, 0.7899, 0.5844, 0.7934, 0.5968, 0.7859, 0.6017, 0.7953, 0.5666, 0.7924, 0.5844, 0.7934, 0.5833, 0.7988, 0.6101, 0.8192, 0.5833, 0.7988, 0.5844, 0.7934, 0.6097, 0.8388, 0.5739, 0.84, 0.6101, 0.8192, 0.4482, 0.8263, 0.4484, 0.8712, 0.4147, 0.8595, 0.4127, 0.8347, 0.5833, 0.7988, 0.5766, 0.8042, 0.5672, 0.802, 0.5666, 0.7981, 0.5968, 0.7859, 0.5844, 0.7934, 0.5666, 0.7885, 0.5678, 0.7755, 0.4045, 0.8347, 0.4127, 0.8347, 0.4147, 0.8595, 0.4049, 0.8549, 0.5762, 0.8084, 0.6101, 0.8192, 0.5739, 0.84, 0.575, 0.8134, 0.5766, 0.8042, 0.5762, 0.8084, 0.5675, 0.8076, 0.5672, 0.802, 0.5762, 0.8084, 0.575, 0.8134, 0.5677, 0.8162, 0.5675, 0.8076, 0.575, 0.8134, 0.5739, 0.84, 0.5669, 0.8408, 0.5677, 0.8162, 0.4484, 0.8712, 0.4472, 0.9018, 0.4033, 0.8914, 0.4147, 0.8595, 0.5666, 0.7924, 0.5833, 0.7988, 0.5666, 0.7981, 0.4147, 0.8595, 0.4033, 0.8914, 0.3993, 0.8893, 0.4049, 0.8549, 0.4491, 0.857, 0.4484, 0.8955, 0.4472, 0.9018, 0.4484, 0.8712, 0.6097, 0.8388, 0.6152, 0.8721, 0.5676, 0.8782, 0.5669, 0.8408, 0.5739, 0.84, 0.4484, 0.8955, 0.4487, 0.907, 0.4478, 0.9167, 0.4472, 0.9018, 0.4182, 0.8005, 0.418, 0.8106, 0.4127, 0.8347, 0.4133, 0.8101, 0.4133, 0.8101, 0.4127, 0.8347, 0.4045, 0.8347, 0.5672, 0.8893, 0.5962, 0.8917, 0.5964, 0.8938, 0.5681, 0.8988, 0.4472, 0.9018, 0.4478, 0.9167, 0.4186, 0.9116, 0.4033, 0.8914, 0.6114, 0.8742, 0.5964, 0.8938, 0.5962, 0.8917, 0.6152, 0.8721, 0.6152, 0.8721, 0.5962, 0.8917, 0.5672, 0.8893, 0.5676, 0.8782, 0.3659, 0.09879, 0.3715, 0.04937, 0.39, 0.04898, 0.3892, 0.09969, 0.39, 0.04898, 0.4066, 0.1007, 0.3892, 0.09969, 0.3974, 0.1247, 0.3892, 0.09969, 0.4066, 0.1007, 0.4071, 0.1214, 0.3892, 0.09969, 0.3974, 0.1247, 0.3668, 0.1269, 0.3659, 0.09879, 0.3881, 0.2717, 0.3599, 0.2712, 0.3668, 0.1269, 0.3974, 0.1247, 0.3884, 0.2878, 0.3618, 0.2873, 0.3599, 0.2712, 0.3881, 0.2717, 0.3952, 0.3241, 0.3612, 0.3198, 0.3618, 0.2873, 0.3884, 0.2878, 0.4079, 0.3854, 0.3626, 0.4093, 0.3612, 0.3198, 0.3952, 0.3241, 0.3638, 0.4288, 0.3626, 0.4093, 0.4079, 0.3854, 0.4072, 0.4059, 0.1813, 0.4895, 0.1791, 0.485, 0.192, 0.4798, 0.1992, 0.4827, 0.7124, 0.5593, 0.7427, 0.5318, 0.7414, 0.5372, 0.7102, 0.5662, 0.2046, 0.476, 0.2007, 0.4767, 0.1929, 0.4839, 0.1927, 0.4833, 0.1992, 0.4827, 0.192, 0.4798, 0.1999, 0.4735, 0.2134, 0.4773, 0.5833, 0.7988, 0.5833, 0.7988, 0.5666, 0.7981, 0.5666, 0.7981, 0.5833, 0.7988, 0.5833, 0.7988, 0.5666, 0.7981, 0.5666, 0.7981, 0.5833, 0.7988, 0.5833, 0.7988, 0.5666, 0.7981, 0.5666, 0.7981, 0.5833, 0.7988, 0.5833, 0.7988, 0.5666, 0.7981, 0.5666, 0.7981, 0.5833, 0.7988, 0.5833, 0.7988, 0.5666, 0.7981, 0.5666, 0.7981, 0.5833, 0.7988, 0.5833, 0.7988, 0.5666, 0.7981, 0.5666, 0.7981, 0.5833, 0.7988, 0.5833, 0.7988, 0.5666, 0.7981, 0.5666, 0.7981, 0.5833, 0.7988, 0.5833, 0.7988, 0.5666, 0.7981, 0.5666, 0.7981, 0.5833, 0.7988, 0.5833, 0.7988, 0.5666, 0.7981, 0.5666, 0.7981])
me_cube.materials.append(mat_material)
me_cube.use_remesh_preserve_volume = False
me_cube.use_remesh_preserve_attributes = False
me_cube.use_mirror_vertex_groups = False
me_cube.update()
arm_armature = bpy.data.armatures.new('Armature')  # bones are not reproduced

# ---- objects
ob_metarig = bpy.data.objects.new('metarig', arm_armature)
ob_cube = bpy.data.objects.new('Cube', me_cube)
ob_camera = bpy.data.objects.new('Camera', cam_camera)

# ---- transforms, parenting, visibility, modifiers, constraints
ob_metarig.location = (0.0, 0.0, 0.0)
ob_metarig.show_in_front = True
ob_metarig.lineart.crease_threshold = 0.0
ob_cube.location = (0.0, 0.0, 0.0)
ob_cube.lock_rotations_4d = False
ob_cube.empty_display_type = 'ARROWS'
ob_cube.lineart.crease_threshold = 0.0
_vg = ob_cube.vertex_groups.new(name='foot.R')
_vg = ob_cube.vertex_groups.new(name='shin.R')
_vg = ob_cube.vertex_groups.new(name='thigh.R')
_vg = ob_cube.vertex_groups.new(name='hips')
_vg = ob_cube.vertex_groups.new(name='spine')
_vg = ob_cube.vertex_groups.new(name='chest')
_vg = ob_cube.vertex_groups.new(name='neck')
_vg = ob_cube.vertex_groups.new(name='head')
_vg = ob_cube.vertex_groups.new(name='shoulder.R')
ob_camera.location = (7.481, -6.508, 5.344)
ob_camera.rotation_euler = (1.109, 0.01082, 0.8149)
ob_camera.lock_rotations_4d = False
ob_camera.empty_display_type = 'ARROWS'
ob_camera.color = (0.0, 0.0, 0.0, 0.0)
ob_camera.display_type = 'WIRE'
ob_camera.lineart.crease_threshold = 0.0

# ---- collection membership
col_collection_1.objects.link(ob_metarig)
col_collection_1.objects.link(ob_cube)
col_collection_1.objects.link(ob_camera)

# ---- scene / render settings (as saved in the file)
scene.camera = ob_camera
scene.frame_start = 1; scene.frame_end = 250; scene.frame_set(1)
scene.render.engine = 'BLENDER_EEVEE_NEXT'
scene.render.resolution_percentage = 50
scene.render.dither_intensity = 0.0
scene.cycles.use_denoising = False
scene.cycles.samples = 10
scene.cycles.sampling_pattern = 'TABULATED_SOBOL'
scene.cycles.light_sampling_threshold = 0.0
scene.cycles.use_adaptive_sampling = False
scene.cycles.use_light_tree = False
scene.cycles.blur_glossy = 0.0
scene.cycles.pixel_filter_type = 'GAUSSIAN'
scene.cycles.sample_clamp_indirect = 0.0
scene.view_settings.view_transform = 'Standard'
bpy.context.view_layer.update()

# ---- added for rendering (the .blend has no usable light): sun
light_auto_sun = bpy.data.lights.new('AutoSun', 'SUN')
light_auto_sun.energy = 3.0
light_auto_sun.angle = 0.0523599
ob_auto_sun = bpy.data.objects.new('AutoSun', light_auto_sun)
scene.collection.objects.link(ob_auto_sun)
ob_auto_sun.rotation_euler = (0.872665, 0.174533, 0.523599)
bpy.context.view_layer.update()
